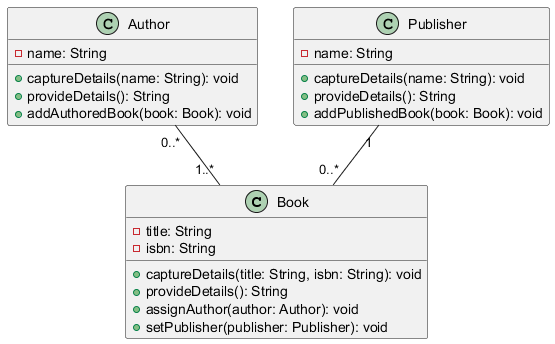

The diagram above was rendered by PlantUML. Its source (embedded in the PNG):
@startuml
class Book {
    - title: String
    - isbn: String
    + captureDetails(title: String, isbn: String): void
    + provideDetails(): String
    + assignAuthor(author: Author): void
    + setPublisher(publisher: Publisher): void
}

class Author {
    - name: String
    + captureDetails(name: String): void
    + provideDetails(): String
    + addAuthoredBook(book: Book): void
}

class Publisher {
    - name: String
    + captureDetails(name: String): void
    + provideDetails(): String
    + addPublishedBook(book: Book): void
}

Author "0..*" -- "1..*" Book
Publisher "1" -- "0..*" Book
@enduml